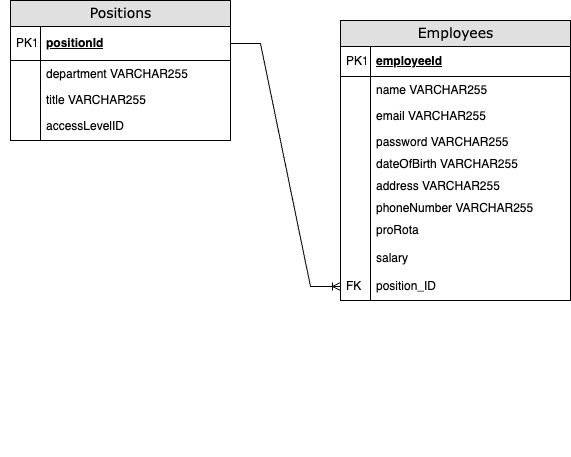

The diagram above was exported from draw.io. Its source (the exported page's mxGraphModel, read from the mxfile embedded in the PNG):
<mxGraphModel dx="1034" dy="405" grid="1" gridSize="10" guides="1" tooltips="1" connect="1" arrows="1" fold="1" page="1" pageScale="1" pageWidth="1100" pageHeight="850" background="none" math="0" shadow="0">
  <root>
    <mxCell id="0" />
    <mxCell id="1" parent="0" />
    <mxCell id="2e49270ec7c68f3f-8" value="Employees" style="swimlane;html=1;fontStyle=0;childLayout=stackLayout;horizontal=1;startSize=26;fillColor=#e0e0e0;horizontalStack=0;resizeParent=1;resizeLast=0;collapsible=1;marginBottom=0;swimlaneFillColor=#ffffff;align=center;rounded=0;shadow=0;comic=0;labelBackgroundColor=none;strokeWidth=1;fontFamily=Verdana;fontSize=14;swimlaneLine=1;" parent="1" vertex="1">
      <mxGeometry x="590" y="130" width="230" height="280" as="geometry" />
    </mxCell>
    <mxCell id="2e49270ec7c68f3f-9" value="employeeId" style="shape=partialRectangle;top=0;left=0;right=0;bottom=1;html=1;align=left;verticalAlign=middle;fillColor=none;spacingLeft=34;spacingRight=4;whiteSpace=wrap;overflow=hidden;rotatable=0;points=[[0,0.5],[1,0.5]];portConstraint=eastwest;dropTarget=0;fontStyle=5;" parent="2e49270ec7c68f3f-8" vertex="1">
      <mxGeometry y="26" width="230" height="30" as="geometry" />
    </mxCell>
    <mxCell id="2e49270ec7c68f3f-10" value="PK1" style="shape=partialRectangle;top=0;left=0;bottom=0;html=1;fillColor=none;align=left;verticalAlign=middle;spacingLeft=4;spacingRight=4;whiteSpace=wrap;overflow=hidden;rotatable=0;points=[];portConstraint=eastwest;part=1;" parent="2e49270ec7c68f3f-9" connectable="0" vertex="1">
      <mxGeometry width="30" height="30" as="geometry" />
    </mxCell>
    <mxCell id="2e49270ec7c68f3f-11" value="name VARCHAR255" style="shape=partialRectangle;top=0;left=0;right=0;bottom=0;html=1;align=left;verticalAlign=top;fillColor=none;spacingLeft=34;spacingRight=4;whiteSpace=wrap;overflow=hidden;rotatable=0;points=[[0,0.5],[1,0.5]];portConstraint=eastwest;dropTarget=0;" parent="2e49270ec7c68f3f-8" vertex="1">
      <mxGeometry y="56" width="230" height="26" as="geometry" />
    </mxCell>
    <mxCell id="2e49270ec7c68f3f-12" value="" style="shape=partialRectangle;top=0;left=0;bottom=0;html=1;fillColor=none;align=left;verticalAlign=top;spacingLeft=4;spacingRight=4;whiteSpace=wrap;overflow=hidden;rotatable=0;points=[];portConstraint=eastwest;part=1;" parent="2e49270ec7c68f3f-11" connectable="0" vertex="1">
      <mxGeometry width="30" height="26" as="geometry" />
    </mxCell>
    <mxCell id="2e49270ec7c68f3f-13" value="email VARCHAR255" style="shape=partialRectangle;top=0;left=0;right=0;bottom=0;html=1;align=left;verticalAlign=top;fillColor=none;spacingLeft=34;spacingRight=4;whiteSpace=wrap;overflow=hidden;rotatable=0;points=[[0,0.5],[1,0.5]];portConstraint=eastwest;dropTarget=0;" parent="2e49270ec7c68f3f-8" vertex="1">
      <mxGeometry y="82" width="230" height="26" as="geometry" />
    </mxCell>
    <mxCell id="2e49270ec7c68f3f-14" value="" style="shape=partialRectangle;top=0;left=0;bottom=0;html=1;fillColor=none;align=left;verticalAlign=top;spacingLeft=4;spacingRight=4;whiteSpace=wrap;overflow=hidden;rotatable=0;points=[];portConstraint=eastwest;part=1;" parent="2e49270ec7c68f3f-13" connectable="0" vertex="1">
      <mxGeometry width="30" height="26" as="geometry" />
    </mxCell>
    <mxCell id="2e49270ec7c68f3f-17" value="password VARCHAR255&lt;br&gt;&lt;br&gt;hours" style="shape=partialRectangle;top=0;left=0;right=0;bottom=0;html=1;align=left;verticalAlign=top;fillColor=none;spacingLeft=34;spacingRight=4;whiteSpace=wrap;overflow=hidden;rotatable=0;points=[[0,0.5],[1,0.5]];portConstraint=eastwest;dropTarget=0;" parent="2e49270ec7c68f3f-8" vertex="1">
      <mxGeometry y="108" width="230" height="22" as="geometry" />
    </mxCell>
    <mxCell id="2e49270ec7c68f3f-18" value="" style="shape=partialRectangle;top=0;left=0;bottom=0;html=1;fillColor=none;align=left;verticalAlign=top;spacingLeft=4;spacingRight=4;whiteSpace=wrap;overflow=hidden;rotatable=0;points=[];portConstraint=eastwest;part=1;" parent="2e49270ec7c68f3f-17" connectable="0" vertex="1">
      <mxGeometry width="30" height="22" as="geometry" />
    </mxCell>
    <mxCell id="UhWVEGQzKlunLl-DjniN-7" value="dateOfBirth VARCHAR255&lt;br&gt;" style="shape=partialRectangle;top=0;left=0;right=0;bottom=0;html=1;align=left;verticalAlign=top;fillColor=none;spacingLeft=34;spacingRight=4;whiteSpace=wrap;overflow=hidden;rotatable=0;points=[[0,0.5],[1,0.5]];portConstraint=eastwest;dropTarget=0;" vertex="1" parent="2e49270ec7c68f3f-8">
      <mxGeometry y="130" width="230" height="22" as="geometry" />
    </mxCell>
    <mxCell id="UhWVEGQzKlunLl-DjniN-8" value="" style="shape=partialRectangle;top=0;left=0;bottom=0;html=1;fillColor=none;align=left;verticalAlign=top;spacingLeft=4;spacingRight=4;whiteSpace=wrap;overflow=hidden;rotatable=0;points=[];portConstraint=eastwest;part=1;" connectable="0" vertex="1" parent="UhWVEGQzKlunLl-DjniN-7">
      <mxGeometry width="30" height="22" as="geometry" />
    </mxCell>
    <mxCell id="UhWVEGQzKlunLl-DjniN-9" value="address VARCHAR255&lt;br&gt;&lt;br&gt;" style="shape=partialRectangle;top=0;left=0;right=0;bottom=0;html=1;align=left;verticalAlign=top;fillColor=none;spacingLeft=34;spacingRight=4;whiteSpace=wrap;overflow=hidden;rotatable=0;points=[[0,0.5],[1,0.5]];portConstraint=eastwest;dropTarget=0;" vertex="1" parent="2e49270ec7c68f3f-8">
      <mxGeometry y="152" width="230" height="22" as="geometry" />
    </mxCell>
    <mxCell id="UhWVEGQzKlunLl-DjniN-10" value="" style="shape=partialRectangle;top=0;left=0;bottom=0;html=1;fillColor=none;align=left;verticalAlign=top;spacingLeft=4;spacingRight=4;whiteSpace=wrap;overflow=hidden;rotatable=0;points=[];portConstraint=eastwest;part=1;" connectable="0" vertex="1" parent="UhWVEGQzKlunLl-DjniN-9">
      <mxGeometry width="30" height="22" as="geometry" />
    </mxCell>
    <mxCell id="UhWVEGQzKlunLl-DjniN-11" value="phoneNumber VARCHAR255&lt;br&gt;&lt;br&gt;hours" style="shape=partialRectangle;top=0;left=0;right=0;bottom=0;html=1;align=left;verticalAlign=top;fillColor=none;spacingLeft=34;spacingRight=4;whiteSpace=wrap;overflow=hidden;rotatable=0;points=[[0,0.5],[1,0.5]];portConstraint=eastwest;dropTarget=0;" vertex="1" parent="2e49270ec7c68f3f-8">
      <mxGeometry y="174" width="230" height="22" as="geometry" />
    </mxCell>
    <mxCell id="UhWVEGQzKlunLl-DjniN-12" value="" style="shape=partialRectangle;top=0;left=0;bottom=0;html=1;fillColor=none;align=left;verticalAlign=top;spacingLeft=4;spacingRight=4;whiteSpace=wrap;overflow=hidden;rotatable=0;points=[];portConstraint=eastwest;part=1;" connectable="0" vertex="1" parent="UhWVEGQzKlunLl-DjniN-11">
      <mxGeometry width="30" height="22" as="geometry" />
    </mxCell>
    <mxCell id="UhWVEGQzKlunLl-DjniN-20" value="proRota" style="shape=partialRectangle;top=0;left=0;right=0;bottom=0;html=1;align=left;verticalAlign=top;fillColor=none;spacingLeft=34;spacingRight=4;whiteSpace=wrap;overflow=hidden;rotatable=0;points=[[0,0.5],[1,0.5]];portConstraint=eastwest;dropTarget=0;" vertex="1" parent="2e49270ec7c68f3f-8">
      <mxGeometry y="196" width="230" height="28" as="geometry" />
    </mxCell>
    <mxCell id="UhWVEGQzKlunLl-DjniN-21" value="" style="shape=partialRectangle;top=0;left=0;bottom=0;html=1;fillColor=none;align=left;verticalAlign=top;spacingLeft=4;spacingRight=4;whiteSpace=wrap;overflow=hidden;rotatable=0;points=[];portConstraint=eastwest;part=1;" vertex="1" connectable="0" parent="UhWVEGQzKlunLl-DjniN-20">
      <mxGeometry width="30" height="28" as="geometry" />
    </mxCell>
    <mxCell id="UhWVEGQzKlunLl-DjniN-22" value="salary" style="shape=partialRectangle;top=0;left=0;right=0;bottom=0;html=1;align=left;verticalAlign=top;fillColor=none;spacingLeft=34;spacingRight=4;whiteSpace=wrap;overflow=hidden;rotatable=0;points=[[0,0.5],[1,0.5]];portConstraint=eastwest;dropTarget=0;" vertex="1" parent="2e49270ec7c68f3f-8">
      <mxGeometry y="224" width="230" height="28" as="geometry" />
    </mxCell>
    <mxCell id="UhWVEGQzKlunLl-DjniN-23" value="" style="shape=partialRectangle;top=0;left=0;bottom=0;html=1;fillColor=none;align=left;verticalAlign=top;spacingLeft=4;spacingRight=4;whiteSpace=wrap;overflow=hidden;rotatable=0;points=[];portConstraint=eastwest;part=1;" vertex="1" connectable="0" parent="UhWVEGQzKlunLl-DjniN-22">
      <mxGeometry width="30" height="28" as="geometry" />
    </mxCell>
    <mxCell id="UhWVEGQzKlunLl-DjniN-1" value="position_ID" style="shape=partialRectangle;top=0;left=0;right=0;bottom=0;html=1;align=left;verticalAlign=top;fillColor=none;spacingLeft=34;spacingRight=4;whiteSpace=wrap;overflow=hidden;rotatable=0;points=[[0,0.5],[1,0.5]];portConstraint=eastwest;dropTarget=0;" vertex="1" parent="2e49270ec7c68f3f-8">
      <mxGeometry y="252" width="230" height="28" as="geometry" />
    </mxCell>
    <mxCell id="UhWVEGQzKlunLl-DjniN-2" value="FK" style="shape=partialRectangle;top=0;left=0;bottom=0;html=1;fillColor=none;align=left;verticalAlign=top;spacingLeft=4;spacingRight=4;whiteSpace=wrap;overflow=hidden;rotatable=0;points=[];portConstraint=eastwest;part=1;" vertex="1" connectable="0" parent="UhWVEGQzKlunLl-DjniN-1">
      <mxGeometry width="30" height="28" as="geometry" />
    </mxCell>
    <mxCell id="2e49270ec7c68f3f-30" value="Positions" style="swimlane;html=1;fontStyle=0;childLayout=stackLayout;horizontal=1;startSize=26;fillColor=#e0e0e0;horizontalStack=0;resizeParent=1;resizeLast=0;collapsible=1;marginBottom=0;swimlaneFillColor=#ffffff;align=center;rounded=0;shadow=0;comic=0;labelBackgroundColor=none;strokeWidth=1;fontFamily=Verdana;fontSize=14" parent="1" vertex="1">
      <mxGeometry x="260" y="110" width="220" height="140" as="geometry" />
    </mxCell>
    <mxCell id="2e49270ec7c68f3f-31" value="positionId" style="shape=partialRectangle;top=0;left=0;right=0;bottom=1;html=1;align=left;verticalAlign=middle;fillColor=none;spacingLeft=34;spacingRight=4;whiteSpace=wrap;overflow=hidden;rotatable=0;points=[[0,0.5],[1,0.5]];portConstraint=eastwest;dropTarget=0;fontStyle=5;" parent="2e49270ec7c68f3f-30" vertex="1">
      <mxGeometry y="26" width="220" height="34" as="geometry" />
    </mxCell>
    <mxCell id="2e49270ec7c68f3f-32" value="PK1" style="shape=partialRectangle;top=0;left=0;bottom=0;html=1;fillColor=none;align=left;verticalAlign=middle;spacingLeft=4;spacingRight=4;whiteSpace=wrap;overflow=hidden;rotatable=0;points=[];portConstraint=eastwest;part=1;" parent="2e49270ec7c68f3f-31" vertex="1" connectable="0">
      <mxGeometry width="30" height="34" as="geometry" />
    </mxCell>
    <mxCell id="2e49270ec7c68f3f-33" value="department VARCHAR255" style="shape=partialRectangle;top=0;left=0;right=0;bottom=0;html=1;align=left;verticalAlign=top;fillColor=none;spacingLeft=34;spacingRight=4;whiteSpace=wrap;overflow=hidden;rotatable=0;points=[[0,0.5],[1,0.5]];portConstraint=eastwest;dropTarget=0;" parent="2e49270ec7c68f3f-30" vertex="1">
      <mxGeometry y="60" width="220" height="26" as="geometry" />
    </mxCell>
    <mxCell id="2e49270ec7c68f3f-34" value="" style="shape=partialRectangle;top=0;left=0;bottom=0;html=1;fillColor=none;align=left;verticalAlign=top;spacingLeft=4;spacingRight=4;whiteSpace=wrap;overflow=hidden;rotatable=0;points=[];portConstraint=eastwest;part=1;" parent="2e49270ec7c68f3f-33" vertex="1" connectable="0">
      <mxGeometry width="30" height="26" as="geometry" />
    </mxCell>
    <mxCell id="2e49270ec7c68f3f-35" value="title VARCHAR255" style="shape=partialRectangle;top=0;left=0;right=0;bottom=0;html=1;align=left;verticalAlign=top;fillColor=none;spacingLeft=34;spacingRight=4;whiteSpace=wrap;overflow=hidden;rotatable=0;points=[[0,0.5],[1,0.5]];portConstraint=eastwest;dropTarget=0;" parent="2e49270ec7c68f3f-30" vertex="1">
      <mxGeometry y="86" width="220" height="26" as="geometry" />
    </mxCell>
    <mxCell id="2e49270ec7c68f3f-36" value="" style="shape=partialRectangle;top=0;left=0;bottom=0;html=1;fillColor=none;align=left;verticalAlign=top;spacingLeft=4;spacingRight=4;whiteSpace=wrap;overflow=hidden;rotatable=0;points=[];portConstraint=eastwest;part=1;" parent="2e49270ec7c68f3f-35" vertex="1" connectable="0">
      <mxGeometry width="30" height="26" as="geometry" />
    </mxCell>
    <mxCell id="2e49270ec7c68f3f-39" value="accessLevelID" style="shape=partialRectangle;top=0;left=0;right=0;bottom=0;html=1;align=left;verticalAlign=top;fillColor=none;spacingLeft=34;spacingRight=4;whiteSpace=wrap;overflow=hidden;rotatable=0;points=[[0,0.5],[1,0.5]];portConstraint=eastwest;dropTarget=0;" parent="2e49270ec7c68f3f-30" vertex="1">
      <mxGeometry y="112" width="220" height="28" as="geometry" />
    </mxCell>
    <mxCell id="2e49270ec7c68f3f-40" value="" style="shape=partialRectangle;top=0;left=0;bottom=0;html=1;fillColor=none;align=left;verticalAlign=top;spacingLeft=4;spacingRight=4;whiteSpace=wrap;overflow=hidden;rotatable=0;points=[];portConstraint=eastwest;part=1;" parent="2e49270ec7c68f3f-39" vertex="1" connectable="0">
      <mxGeometry width="30" height="28" as="geometry" />
    </mxCell>
    <mxCell id="S4kfHTphc-96yVNr0Xwc-10" value="" style="shape=partialRectangle;top=0;left=0;right=0;bottom=0;html=1;align=left;verticalAlign=top;fillColor=none;spacingLeft=60;spacingRight=4;whiteSpace=wrap;overflow=hidden;rotatable=0;points=[[0,0.5],[1,0.5]];portConstraint=eastwest;dropTarget=0;" parent="1" vertex="1">
      <mxGeometry x="250" y="540" width="200" height="26" as="geometry" />
    </mxCell>
    <mxCell id="UhWVEGQzKlunLl-DjniN-17" value="" style="edgeStyle=entityRelationEdgeStyle;fontSize=12;html=1;endArrow=ERoneToMany;rounded=0;exitX=1;exitY=0.5;exitDx=0;exitDy=0;entryX=0;entryY=0.5;entryDx=0;entryDy=0;" edge="1" parent="1" source="2e49270ec7c68f3f-31" target="UhWVEGQzKlunLl-DjniN-1">
      <mxGeometry width="100" height="100" relative="1" as="geometry">
        <mxPoint x="490" y="480" as="sourcePoint" />
        <mxPoint x="590" y="380" as="targetPoint" />
        <Array as="points">
          <mxPoint x="390" y="520" />
        </Array>
      </mxGeometry>
    </mxCell>
  </root>
</mxGraphModel>